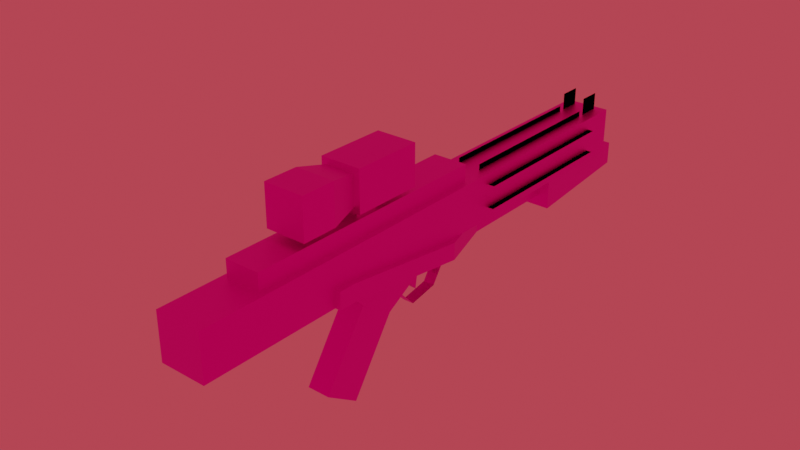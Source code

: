 # Source: E11.blend  (saved by Blender 2.80.75; exported with 4.5.12 LTS)
import bpy
from mathutils import Matrix  # noqa: F401  (used for matrix-valued properties, if any)

bpy.ops.wm.read_factory_settings(use_empty=True)
scene = bpy.context.scene
scene.name = 'Scene'

# ---- collections
col_collection = bpy.data.collections.new('Collection'); scene.collection.children.link(col_collection)

# ---- images (referenced by path relative to the original .blend; pixels are not part of the script)
import os
ASSET_DIR = os.environ.get("B2B_ASSET_DIR", "")  # directory of the original .blend (textures are referenced by path, not embedded)
HERE = os.path.dirname(os.path.abspath(__file__))  # packed textures are extracted next to this script under _unpacked/

def load_image(name, relpath, width, height, colorspace="sRGB"):
    """Load a texture the original file referenced (path relative to the .blend, or extracted next to this script)."""
    p = next((c for c in (os.path.join(HERE, relpath), os.path.join(ASSET_DIR, relpath)) if relpath and os.path.exists(c)), "")
    if p:
        img = bpy.data.images.load(p, check_existing=True)
        img.name = name
    else:  # same state as the original file: an image datablock whose file is absent (Cycles renders it pink)
        img = bpy.data.images.new(name, width, height)
        img.source = "FILE"
        img.filepath = "//" + (relpath or name)
    img.colorspace_settings.name = colorspace
    return img
img_e11uvtest_png = load_image('E11uvtest.png', 'E11uvtest.png', 1024, 1024, 'sRGB')

# ---- materials (node trees are filled in below, after node groups)
mat_mat_diffuse_cutout = bpy.data.materials.new('MAT_DIFFUSE_CUTOUT')

# ---- material node trees
mat_mat_diffuse_cutout.use_nodes = True; mat_mat_diffuse_cutout.node_tree.nodes.clear()
_N = mat_mat_diffuse_cutout.node_tree.nodes; _L = mat_mat_diffuse_cutout.node_tree.links
n0 = _N.new('ShaderNodeOutputMaterial'); n0.name = 'Material Output'; n0.location = (238, 316)
n1 = _N.new('ShaderNodeTexImage'); n1.name = 'Image Texture'; n1.location = (-434, 260)
n1.image = img_e11uvtest_png
n1.interpolation = 'Closest'
n2 = _N.new('ShaderNodeBsdfPrincipled'); n2.name = 'Principled BSDF'; n2.location = (-107, 219)
n2.distribution = 'GGX'
n2.subsurface_method = 'BURLEY'
n2.inputs[1].default_value = 1.0
n2.inputs[3].default_value = 1.45
n2.inputs[27].default_value = (0.0, 0.0, 0.0, 1.0)
n2.inputs[28].default_value = 1.0
_L.new(n1.outputs[0], n2.inputs[0])
_L.new(n2.outputs[0], n0.inputs[0])
n0.is_active_output = True

# ---- world
world_world = bpy.data.worlds.new('World'); scene.world = world_world
world_world.use_nodes = True; world_world.node_tree.nodes.clear()
_N = world_world.node_tree.nodes; _L = world_world.node_tree.links
n0 = _N.new('ShaderNodeOutputWorld'); n0.name = 'World Output'; n0.location = (300, 300)
n1 = _N.new('ShaderNodeBackground'); n1.name = 'Background'; n1.location = (10, 300)
n1.inputs[0].default_value = (0.5277, 0.05032, 0.07159, 1.0)
_L.new(n1.outputs[0], n0.inputs[0])
n0.is_active_output = True
world_world.color = (0.05088, 0.05088, 0.05088)
world_world.use_sun_shadow = False
world_world.sun_shadow_jitter_overblur = 0.0

# ---- meshes
me_base_gun = bpy.data.meshes.new('base_gun')
me_base_gun.from_pydata([(-0.05, -0.275, -0.05), (0.05, -0.275, -0.05), (-0.05, -0.085, -0.25), (0.05, -0.085, -0.25), (-0.05, 0.175, -0.2), (0.05, 0.175, -0.2), (-0.05, 0.275, -0.05), (0.05, 0.275, -0.05), (-0.05, 0.225, 0.25), (0.05, 0.225, 0.25), (-0.05, -0.275, -0.05), (0.05, -0.275, -0.05), (-0.05, -0.085, -0.25), (0.05, -0.085, -0.25), (-0.05, 0.175, -0.2), (0.05, 0.175, -0.2), (-0.05, 0.275, -0.05), (0.05, 0.275, -0.05), (-0.05, 0.225, 0.25), (0.05, 0.225, 0.25), (0.2, 2.475, 0.25), (-0.2, 2.475, 0.25), (0.2, 2.475, 0.65), (-0.2, 2.475, 0.65), (0.2, -2.325, 0.65), (0.2, -2.325, 0.25), (-0.2, -2.325, 0.25), (-0.2, -2.325, 0.65), (-0.1, -1.125, -0.55), (-0.1, -0.725, 0.05), (-0.1, -0.825, -0.75), (0.1, -1.125, -0.55), (0.1, -0.725, 0.05), (0.1, -0.825, -0.75), (0.1, -0.425, -0.15), (-0.1, -0.425, -0.15), (-0.1, -0.925, 0.25), (-0.1, 0.275, 0.25), (0.1, 0.275, 0.25), (0.1, -0.925, 0.25), (-0.025, -0.125, 0.05), (0.025, -0.125, 0.05), (-0.025, -0.075, -0.1), (-0.025, 0.025, 0.15), (0.025, 0.025, 0.15), (-0.025, -0.025, -0.15), (0.025, -0.025, -0.15), (0.025, -0.075, -0.1), (0.15, 2.425, 0.3), (0.15, 2.425, 0.6), (-0.15, 2.425, 0.3), (0.15, 2.525, 0.3), (0.15, 2.525, 0.6), (-0.15, 2.525, 0.3), (-0.15, 2.525, 0.6), (-0.15, 2.425, 0.6), (-0.2, 0.475, 0.35), (-0.2, 0.475, 0.55), (-0.2, -0.125, 0.35), (-0.5, 0.475, 0.35), (-0.5, 0.475, 0.55), (-0.6, -0.125, 0.35), (-0.6, -0.125, 0.55), (-0.2, -0.125, 0.55), (-0.45, 0.375, 0.4), (-0.45, 0.375, 0.5), (-0.45, -0.075, 0.4), (-0.85, 0.425, 0.4), (-0.85, 0.425, 0.5), (-0.85, -0.025, 0.4), (-0.85, -0.025, 0.5), (-0.45, -0.075, 0.5), (0.15, 0.425, 0.6), (-0.15, 0.425, 0.6), (0.15, -1.775, 0.6), (0.15, 0.425, 0.8), (-0.15, 0.425, 0.8), (0.15, -1.775, 0.8), (-0.15, -1.775, 0.8), (-0.15, -1.775, 0.6), (0.25, -1.125, 0.4), (0.25, -0.975, 0.4), (0.25, -1.125, 0.25), (-0.25, -1.125, 0.4), (-0.25, -0.975, 0.4), (-0.25, -1.125, 0.25), (-0.25, -0.975, 0.25), (-0.2, -0.975, 0.25), (-0.25, 0.175, 0.1), (-0.2, 0.175, 0.1), (-0.25, 0.175, 0.25), (-0.1, 0.675, 0.1), (-0.1, 0.675, 0.25), (0.1, 0.675, 0.1), (-0.05, 0.675, 0.1), (-0.1, 1.575, 0.1), (-0.1, 1.575, 0.25), (0.1, 1.575, 0.1), (0.1, 1.575, 0.25), (0.1, 0.675, 0.25), (0.25, 0.175, 0.25), (0.05, 0.675, 0.25), (0.05, 0.675, 0.1), (0.2, 0.175, 0.25), (-0.05, 0.675, 0.25), (-0.2, 0.175, 0.25), (-0.2, -0.975, 0.4), (0.2, -0.975, 0.4), (0.2, -0.975, 0.25), (0.25, -0.975, 0.25), (0.2, 0.175, 0.1), (0.25, 0.175, 0.1), (-0.2, -1.125, 0.4), (-0.2, -1.125, 0.25), (0.2, -1.125, 0.4), (0.2, -1.125, 0.25), (-0.2, 1.575, 0.25), (0.2, 1.575, 0.25), (-0.2, 1.575, 3.725e-08), (0.2, 1.575, 3.725e-08), (-0.15, 2.675, 0.05), (0.15, 2.675, 0.05), (-0.15, 2.675, 0.25), (0.15, 2.675, 0.25), (0.175, -0.225, 1.2), (0.175, -0.225, 0.85), (-0.175, -0.225, 1.2), (0.175, -0.825, 1.2), (0.175, -0.825, 0.85), (-0.175, -0.825, 1.2), (-0.175, -0.825, 0.85), (-0.175, -0.225, 0.85), (0.05, -0.225, 1.0), (0.05, -0.225, 0.9), (-0.05, -0.225, 1.0), (0.05, -0.125, 1.0), (0.05, -0.125, 0.9), (-0.05, -0.125, 1.0), (-0.05, -0.125, 0.9), (-0.05, -0.225, 0.9), (-0.1, 2.425, 0.8), (0.1, 2.425, 0.8), (-0.1, 2.225, 0.8), (-0.1, 2.425, 0.6), (0.1, 2.425, 0.6), (-0.1, 2.225, 0.6), (0.1, 2.225, 0.6), (0.1, 2.225, 0.8), (-0.1, 2.425, 0.8), (0.1, 2.425, 0.8), (-0.1, 2.225, 0.8), (-0.1, 2.425, 0.6), (0.1, 2.425, 0.6), (-0.1, 2.225, 0.6), (0.1, 2.225, 0.6), (0.1, 2.225, 0.8), (0.1, 2.175, 0.6), (-0.1, 2.175, 0.6), (0.1, 0.675, 0.6), (0.1, 2.175, 0.7), (0.1, 0.675, 0.7), (-0.1, 0.675, 0.6), (-0.1, 0.675, 0.7), (-0.1, 2.175, 0.7), (0.1, 2.175, 0.6), (-0.1, 2.175, 0.6), (0.1, 0.675, 0.6), (0.1, 2.175, 0.7), (0.1, 0.675, 0.7), (-0.1, 0.675, 0.6), (-0.1, 0.675, 0.7), (-0.1, 2.175, 0.7), (0.175, -1.075, 1.2), (0.175, -1.075, 0.85), (-0.175, -1.075, 1.2), (0.175, -1.375, 1.2), (0.175, -1.375, 0.85), (-0.175, -1.375, 1.2), (-0.175, -1.375, 0.85), (-0.175, -1.075, 0.85), (0.125, -0.825, 1.15), (0.125, -0.825, 0.9), (-0.125, -0.825, 1.15), (0.175, -1.075, 1.2), (0.175, -1.075, 0.85), (-0.175, -1.075, 1.2), (-0.175, -1.075, 0.85), (-0.125, -0.825, 0.9), (0.1, -0.575, 0.85), (0.1, -0.575, 0.75), (-0.1, -0.575, 0.85), (0.1, -0.775, 0.85), (0.1, -0.775, 0.75), (-0.1, -0.775, 0.85), (-0.1, -0.775, 0.75), (-0.1, -0.575, 0.75), (-0.15, 2.175, 0.55), (-0.15, 2.175, 0.35), (-0.15, 0.675, 0.55), (-0.25, 2.175, 0.55), (-0.25, 0.675, 0.55), (-0.15, 0.675, 0.35), (-0.25, 0.675, 0.35), (-0.25, 2.175, 0.35), (-0.15, 2.175, 0.55), (-0.15, 2.175, 0.35), (-0.15, 0.675, 0.55), (-0.25, 2.175, 0.55), (-0.25, 0.675, 0.55), (-0.15, 0.675, 0.35), (-0.25, 0.675, 0.35), (-0.25, 2.175, 0.35), (0.15, 2.175, 0.35), (0.15, 2.175, 0.55), (0.15, 0.675, 0.35), (0.25, 2.175, 0.35), (0.25, 0.675, 0.35), (0.15, 0.675, 0.55), (0.25, 0.675, 0.55), (0.25, 2.175, 0.55), (0.15, 2.175, 0.35), (0.15, 2.175, 0.55), (0.15, 0.675, 0.35), (0.25, 2.175, 0.35), (0.25, 0.675, 0.35), (0.15, 0.675, 0.55), (0.25, 0.675, 0.55), (0.25, 2.175, 0.55)], [], [(29, 37, 35), (38, 39, 32), (42, 43, 45), (47, 44, 41), (3, 2, 4, 5), (5, 4, 6, 7), (7, 6, 8, 9), (12, 10, 11, 13), (14, 12, 13, 15), (16, 14, 15, 17), (18, 16, 17, 19), (22, 20, 21, 23), (26, 25, 24, 27), (23, 21, 26, 27), (20, 22, 24, 25), (22, 23, 27, 24), (21, 20, 25, 26), (32, 29, 28, 31), (39, 36, 29, 32), (190, 188, 189, 195), (33, 30, 35, 34), (31, 33, 34, 32), (29, 36, 37), (127, 128, 125, 124), (34, 38, 32), (192, 191, 193, 194), (160, 158, 156, 159), (177, 174, 179, 178), (42, 40, 43), (168, 167, 164, 166), (47, 46, 44), (49, 48, 51, 52), (48, 50, 53, 51), (54, 52, 51, 53), (50, 55, 54, 53), (55, 49, 52, 54), (57, 56, 59, 60), (175, 172, 174, 177), (70, 71, 65, 68), (91, 88, 90, 92), (133, 139, 138, 136), (59, 56, 58, 61), (137, 135, 136, 138), (100, 81, 109, 111), (66, 71, 70, 69), (134, 132, 135, 137), (69, 67, 64, 66), (74, 72, 75, 77), (77, 75, 76, 78), (79, 74, 77, 78), (73, 79, 78, 76), (117, 116, 118, 119), (80, 82, 109, 81), (90, 88, 86, 84), (86, 85, 83, 84), (113, 85, 86, 87), (105, 106, 87, 89), (31, 28, 30, 33), (138, 139, 134, 137), (34, 35, 37, 38), (95, 91, 92, 96), (143, 145, 142, 140), (114, 115, 82, 80), (93, 111, 110, 102), (129, 126, 131, 130), (60, 59, 61, 62), (102, 110, 103, 101), (89, 88, 91, 94), (103, 107, 81, 100), (103, 110, 108, 107), (106, 84, 83, 112), (107, 114, 80, 81), (184, 181, 180, 183), (58, 63, 62, 61), (92, 90, 105, 104), (117, 119, 121, 123), (45, 43, 44, 46), (105, 90, 84, 106), (155, 149, 152, 154), (118, 120, 121, 119), (130, 131, 125, 128), (123, 122, 116, 117), (116, 122, 120, 118), (104, 94, 102, 101), (63, 57, 60, 62), (104, 105, 89, 94), (41, 40, 42, 47), (121, 120, 122, 123), (127, 124, 126, 129), (35, 30, 28, 29), (132, 133, 136, 135), (176, 173, 172, 175), (75, 72, 73, 76), (70, 68, 67, 69), (223, 220, 222, 224), (68, 65, 64, 67), (151, 148, 150, 153), (112, 83, 85, 113), (93, 99, 100, 111), (144, 141, 147, 146), (157, 161, 162, 163), (170, 169, 165, 171), (97, 98, 99, 93), (194, 193, 190, 195), (126, 124, 125, 131), (111, 109, 108, 110), (42, 45, 46, 47), (89, 87, 86, 88), (176, 175, 177, 178), (185, 182, 187, 186), (99, 101, 103, 100), (183, 180, 182, 185), (186, 187, 181, 184), (226, 225, 221, 227), (178, 179, 173, 176), (192, 189, 188, 191), (97, 93, 91, 95), (128, 127, 129, 130), (198, 196, 199, 200), (197, 201, 202, 203), (207, 204, 206, 208), (210, 209, 205, 211), (214, 212, 215, 216), (213, 217, 218, 219), (108, 109, 82, 115), (1, 0, 2, 3)])
_uv = me_base_gun.uv_layers.new(name='UVMap')
_uv.uv.foreach_set('vector', [0.9375, 0.2969, 0.8594, 0.3125, 0.9141, 0.2812, 0.8438, 0.3125, 0.75, 0.3125, 0.7656, 0.2969, 0.7148, 0.293, 0.707, 0.3125, 0.7109, 0.2891, 0.6836, 0.293, 0.6914, 0.3125, 0.6797, 0.3047, 0.6719, 0.2539, 0.6641, 0.2539, 0.6641, 0.2734, 0.6719, 0.2734, 0.6719, 0.2734, 0.6641, 0.2734, 0.6641, 0.2891, 0.6719, 0.2891, 0.6719, 0.2891, 0.6641, 0.2891, 0.6641, 0.3125, 0.6719, 0.3125, 0.6719, 0.2539, 0.6719, 0.2344, 0.6641, 0.2344, 0.6641, 0.2539, 0.6719, 0.2734, 0.6719, 0.2539, 0.6641, 0.2539, 0.6641, 0.2734, 0.6719, 0.2891, 0.6719, 0.2734, 0.6641, 0.2734, 0.6641, 0.2891, 0.6719, 0.3125, 0.6719, 0.2891, 0.6641, 0.2891, 0.6641, 0.3125, 0.5312, 0.4062, 0.5312, 0.375, 0.5625, 0.375, 0.5625, 0.4062, 0.9375, 0.375, 0.9688, 0.375, 0.9688, 0.4062, 0.9375, 0.4062, 0.5625, 0.4062, 0.5625, 0.375, 0.9375, 0.375, 0.9375, 0.4062, 0.5312, 0.375, 0.5312, 0.4062, 0.1562, 0.4062, 0.1562, 0.375, 0.5625, 0.4375, 0.5625, 0.4062, 0.9375, 0.4062, 0.9375, 0.4375, 0.5625, 0.375, 0.5625, 0.3438, 0.9375, 0.3438, 0.9375, 0.375, 0.9844, 0.2812, 0.9688, 0.2812, 0.9688, 0.2266, 0.9844, 0.2266, 0.9844, 0.3125, 0.9688, 0.3125, 0.9688, 0.2812, 0.9844, 0.2812, 0.7031, 0.5547, 0.6875, 0.5547, 0.6875, 0.5469, 0.7031, 0.5469, 0.8438, 0.1953, 0.8594, 0.1953, 0.8594, 0.25, 0.8438, 0.25, 0.7344, 0.25, 0.7578, 0.2344, 0.7891, 0.2812, 0.7656, 0.2969, 0.9375, 0.2969, 0.9531, 0.3125, 0.8594, 0.3125, 0.5859, 0.5996, 0.5859, 0.5723, 0.6328, 0.5723, 0.6328, 0.5996, 0.7891, 0.2812, 0.8438, 0.3125, 0.7656, 0.2969, 0.7344, 0.5469, 0.7344, 0.5547, 0.7188, 0.5547, 0.7188, 0.5469, 0.2266, 0.4609, 0.2266, 0.4531, 0.3438, 0.4531, 0.3438, 0.4609, 0.9141, 0.5996, 0.8906, 0.5996, 0.8906, 0.5723, 0.9141, 0.5723, 0.7148, 0.293, 0.7188, 0.3047, 0.707, 0.3125, 0.2266, 0.4609, 0.3438, 0.4609, 0.3438, 0.4531, 0.2266, 0.4531, 0.6836, 0.293, 0.6875, 0.2891, 0.6914, 0.3125, 0.1016, 0.3984, 0.1016, 0.375, 0.1094, 0.375, 0.1094, 0.3984, 0.1094, 0.3672, 0.1328, 0.3672, 0.1328, 0.375, 0.1094, 0.375, 0.1328, 0.3984, 0.1094, 0.3984, 0.1094, 0.375, 0.1328, 0.375, 0.1406, 0.375, 0.1406, 0.3984, 0.1328, 0.3984, 0.1328, 0.375, 0.1328, 0.4062, 0.1094, 0.4062, 0.1094, 0.3984, 0.1328, 0.3984, 0.4375, 0.6797, 0.4375, 0.6641, 0.4609, 0.6641, 0.4609, 0.6797, 0.8613, 0.625, 0.8613, 0.6016, 0.8887, 0.6016, 0.8887, 0.625, 0.4688, 0.6055, 0.4375, 0.6094, 0.4375, 0.5742, 0.4688, 0.5703, 0.4688, 0.1602, 0.5078, 0.1602, 0.5078, 0.1719, 0.4688, 0.1719, 0.6094, 0.5391, 0.6172, 0.5391, 0.6172, 0.5469, 0.6094, 0.5469, 0.4609, 0.6641, 0.4375, 0.6641, 0.4375, 0.6172, 0.4688, 0.6172, 0.6172, 0.5547, 0.6094, 0.5547, 0.6094, 0.5469, 0.6172, 0.5469, 0.1172, 0.168, 0.02734, 0.1797, 0.02734, 0.168, 0.1172, 0.1562, 0.5391, 0.5625, 0.5391, 0.5703, 0.5078, 0.5703, 0.5078, 0.5625, 0.6172, 0.5625, 0.6094, 0.5625, 0.6094, 0.5547, 0.6172, 0.5547, 0.4688, 0.5273, 0.4688, 0.5625, 0.4375, 0.5586, 0.4375, 0.5234, 0.5703, 0.4531, 0.7422, 0.4531, 0.7422, 0.4688, 0.5703, 0.4688, 0.9375, 0.4922, 0.7656, 0.4922, 0.7656, 0.4688, 0.9375, 0.4688, 0.9375, 0.4531, 0.9609, 0.4531, 0.9609, 0.4688, 0.9375, 0.4688, 0.7656, 0.4531, 0.9375, 0.4531, 0.9375, 0.4688, 0.7656, 0.4688, 0.4375, 0.09375, 0.4062, 0.09375, 0.4062, 0.07422, 0.4375, 0.07422, 0.01562, 0.1797, 0.01562, 0.168, 0.02734, 0.168, 0.02734, 0.1797, 0.5078, 0.168, 0.5078, 0.1562, 0.5977, 0.168, 0.5977, 0.1797, 0.5977, 0.168, 0.6094, 0.168, 0.6094, 0.1797, 0.5977, 0.1797, 0.4609, 0.01562, 0.4688, 0.01562, 0.4688, 0.02734, 0.4609, 0.02734, 0.4219, 0.168, 0.332, 0.1797, 0.332, 0.168, 0.4219, 0.1562, 0.8438, 0.1641, 0.8594, 0.1641, 0.8594, 0.1953, 0.8438, 0.1953, 0.6172, 0.5469, 0.625, 0.5469, 0.625, 0.5547, 0.6172, 0.5547, 0.8438, 0.25, 0.8594, 0.25, 0.8594, 0.3125, 0.8438, 0.3125, 0.3203, 0.3008, 0.3906, 0.3008, 0.3906, 0.3125, 0.3203, 0.3125, 0.1875, 0.4219, 0.2031, 0.4219, 0.2031, 0.4375, 0.1875, 0.4375, 0.3047, 0.1797, 0.3047, 0.1562, 0.3125, 0.1562, 0.3125, 0.1797, 0.1562, 0.1562, 0.1562, 0.1172, 0.1641, 0.1172, 0.1641, 0.1562, 0.7109, 0.5996, 0.6641, 0.5996, 0.6641, 0.5723, 0.7109, 0.5723, 0.4609, 0.6797, 0.4609, 0.6641, 0.5078, 0.6641, 0.5078, 0.6797, 0.1641, 0.1602, 0.2031, 0.1602, 0.2031, 0.1719, 0.1641, 0.1719, 0.4609, 0.1172, 0.4688, 0.1172, 0.4688, 0.1562, 0.4609, 0.1562, 0.1562, 0.2109, 0.1562, 0.3008, 0.1641, 0.3008, 0.1641, 0.2109, 0.2031, 0.168, 0.2031, 0.1562, 0.293, 0.168, 0.293, 0.1797, 0.4609, 0.3008, 0.4688, 0.3008, 0.4688, 0.3125, 0.4609, 0.3125, 0.1562, 0.3008, 0.1562, 0.3125, 0.1641, 0.3125, 0.1641, 0.3008, 0.7539, 0.5723, 0.7734, 0.5762, 0.7734, 0.5957, 0.7539, 0.5996, 0.5391, 0.6641, 0.5391, 0.6797, 0.5078, 0.6797, 0.5078, 0.6641, 0.4688, 0.1719, 0.4688, 0.2109, 0.4609, 0.2109, 0.4609, 0.1719, 0.2109, 0.09375, 0.2109, 0.07422, 0.2969, 0.07812, 0.2969, 0.09375, 0.7031, 0.2891, 0.7031, 0.3125, 0.6953, 0.3125, 0.6953, 0.2891, 0.4609, 0.2109, 0.4688, 0.2109, 0.4688, 0.3008, 0.4609, 0.3008, 0.1562, 0.4375, 0.1719, 0.4375, 0.1719, 0.4219, 0.1562, 0.4219, 0.4062, 0.07031, 0.3203, 0.06641, 0.3203, 0.04297, 0.4062, 0.03906, 0.6621, 0.5234, 0.6621, 0.5703, 0.6348, 0.5703, 0.6348, 0.5234, 0.3203, 0.1211, 0.3203, 0.09766, 0.4062, 0.09375, 0.4062, 0.125, 0.4062, 0.09375, 0.3203, 0.09375, 0.3203, 0.07812, 0.4062, 0.07422, 0.3906, 0.3125, 0.3906, 0.3008, 0.3984, 0.3008, 0.3984, 0.3125, 0.4375, 0.7266, 0.4375, 0.6797, 0.4609, 0.6797, 0.4688, 0.7266, 0.4609, 0.1719, 0.4219, 0.1719, 0.4219, 0.1602, 0.4609, 0.1602, 0.7266, 0.3125, 0.7188, 0.3125, 0.7188, 0.2969, 0.7266, 0.2969, 0.2969, 0.07812, 0.3203, 0.07812, 0.3203, 0.09375, 0.2969, 0.09375, 0.6348, 0.6484, 0.6348, 0.6016, 0.6621, 0.6016, 0.6621, 0.6484, 0.9141, 0.2812, 0.9453, 0.2344, 0.9688, 0.25, 0.9375, 0.2969, 0.6016, 0.5547, 0.6016, 0.5469, 0.6094, 0.5469, 0.6094, 0.5547, 0.8359, 0.5723, 0.8594, 0.5723, 0.8594, 0.5996, 0.8359, 0.5996, 0.7422, 0.4688, 0.7422, 0.4531, 0.7656, 0.4531, 0.7656, 0.4688, 0.5039, 0.5703, 0.4688, 0.5703, 0.4688, 0.5625, 0.5039, 0.5625, 0.3359, 0.625, 0.3438, 0.625, 0.3438, 0.5078, 0.3359, 0.5078, 0.4688, 0.5703, 0.4375, 0.5703, 0.4375, 0.5625, 0.4688, 0.5625, 0.1875, 0.4219, 0.1875, 0.4375, 0.2031, 0.4375, 0.2031, 0.4219, 0.6172, 0.1797, 0.6094, 0.1797, 0.6094, 0.1562, 0.6172, 0.1562, 0.1562, 0.1602, 0.1562, 0.1719, 0.1172, 0.1719, 0.1172, 0.1602, 0.1719, 0.4375, 0.1719, 0.4219, 0.1562, 0.4219, 0.1562, 0.4375, 0.3594, 0.4531, 0.4766, 0.4531, 0.4766, 0.4609, 0.3594, 0.4609, 0.4766, 0.4609, 0.4766, 0.4531, 0.3594, 0.4531, 0.3594, 0.4609, 0.3047, 0.3008, 0.3047, 0.3125, 0.2344, 0.3125, 0.2344, 0.3008, 0.7188, 0.5469, 0.7188, 0.5547, 0.7031, 0.5547, 0.7031, 0.5469, 0.6621, 0.5996, 0.6348, 0.5996, 0.6348, 0.5723, 0.6621, 0.5723, 0.1562, 0.1172, 0.1562, 0.02734, 0.1641, 0.02734, 0.1641, 0.1172, 0.7188, 0.2969, 0.7188, 0.2891, 0.7266, 0.2891, 0.7266, 0.2969, 0.4609, 0.1172, 0.4609, 0.02734, 0.4688, 0.02734, 0.4688, 0.1172, 0.9434, 0.5723, 0.9434, 0.5996, 0.916, 0.5996, 0.916, 0.5723, 0.8242, 0.5996, 0.8047, 0.5957, 0.8047, 0.5762, 0.8242, 0.5723, 0.1641, 0.1719, 0.1562, 0.1719, 0.1562, 0.2109, 0.1641, 0.2109, 0.7754, 0.6211, 0.7793, 0.6016, 0.7988, 0.6016, 0.8027, 0.6211, 0.8027, 0.5508, 0.7988, 0.5703, 0.7793, 0.5703, 0.7754, 0.5508, 0.3359, 0.7578, 0.3438, 0.7578, 0.3438, 0.6406, 0.3359, 0.6406, 0.8887, 0.5469, 0.8887, 0.5703, 0.8613, 0.5703, 0.8613, 0.5469, 0.6719, 0.5469, 0.6875, 0.5469, 0.6875, 0.5547, 0.6719, 0.5547, 0.3047, 0.2969, 0.3047, 0.2266, 0.3203, 0.2266, 0.3203, 0.2969, 0.7402, 0.5723, 0.7402, 0.5996, 0.7129, 0.5996, 0.7129, 0.5723, 0.3594, 0.7578, 0.3594, 0.6406, 0.3672, 0.6406, 0.3672, 0.7578, 0.3594, 0.625, 0.3594, 0.5078, 0.3672, 0.5078, 0.3672, 0.625, 0.3672, 0.6406, 0.3594, 0.6406, 0.3594, 0.7578, 0.3672, 0.7578, 0.3672, 0.5078, 0.3594, 0.5078, 0.3594, 0.625, 0.3672, 0.625, 0.3438, 0.5078, 0.3438, 0.625, 0.3359, 0.625, 0.3359, 0.5078, 0.3438, 0.6406, 0.3438, 0.7578, 0.3359, 0.7578, 0.3359, 0.6406, 0.1641, 0.02734, 0.1562, 0.02734, 0.1562, 0.01562, 0.1641, 0.01562, 0.6719, 0.2344, 0.6641, 0.2344, 0.6641, 0.2539, 0.6719, 0.2539])
me_base_gun.materials.append(mat_mat_diffuse_cutout)
me_base_gun.use_remesh_fix_poles = True
me_base_gun.use_remesh_preserve_attributes = False
me_base_gun.use_mirror_vertex_groups = False
me_base_gun.update()

# ---- objects
ob_base_gun = bpy.data.objects.new('base_gun', me_base_gun)
ob_off_hand = bpy.data.objects.new('off_hand', None)
ob_muzzle_flash = bpy.data.objects.new('muzzle_flash', None)

# ---- transforms, parenting, visibility, modifiers, constraints
ob_base_gun.location = (0.0, 0.0, 0.0)
ob_base_gun.lineart.crease_threshold = 0.0
ob_off_hand.location = (3.239e-07, 2.048, 0.1679)
ob_off_hand.rotation_euler = (-0.4818, 0.2632, -0.1096)
ob_off_hand.empty_display_type = 'ARROWS'
ob_off_hand.lineart.crease_threshold = 0.0
ob_muzzle_flash.location = (-2.058e-07, 2.525, 0.45)
ob_muzzle_flash.empty_display_type = 'ARROWS'
ob_muzzle_flash.lineart.crease_threshold = 0.0

# ---- collection membership
col_collection.objects.link(ob_base_gun)
col_collection.objects.link(ob_off_hand)
col_collection.objects.link(ob_muzzle_flash)

# ---- scene / render settings (as saved in the file)
scene.frame_start = 1; scene.frame_end = 250; scene.frame_set(1)
scene.render.engine = 'BLENDER_EEVEE_NEXT'
scene.render.fps = 25
scene.cycles.samples = 128
scene.cycles.sampling_pattern = 'TABULATED_SOBOL'
scene.cycles.use_adaptive_sampling = False
scene.cycles.use_light_tree = False
scene.eevee.taa_samples = 32
scene.view_settings.view_transform = 'Filmic'
bpy.context.view_layer.update()

# ---- added for rendering (the .blend has no active camera): camera
cam_auto = bpy.data.cameras.new('AutoCamera')
cam_auto.lens = 50.0
cam_auto.sensor_width = 36.0
cam_auto.clip_end = 1000.0
ob_auto_camera = bpy.data.objects.new('AutoCamera', cam_auto)
scene.collection.objects.link(ob_auto_camera)
ob_auto_camera.location = (4.76872, -5.90746, 4.27998)
ob_auto_camera.rotation_euler = (1.09748, -7.21219e-08, 0.694738)
scene.camera = ob_auto_camera
bpy.context.view_layer.update()
